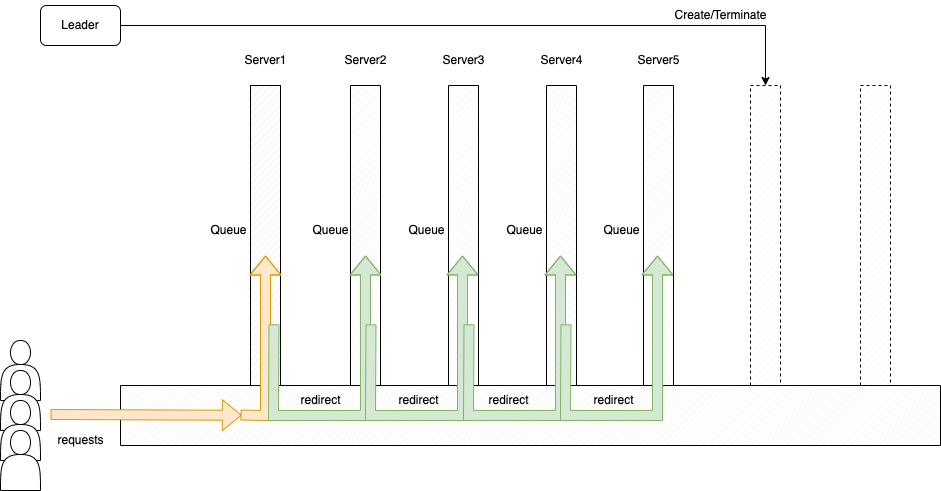

The diagram above was exported from draw.io. Its source (the exported page's mxGraphModel, read from the mxfile embedded in the PNG):
<mxGraphModel dx="1906" dy="1036" grid="1" gridSize="10" guides="1" tooltips="1" connect="1" arrows="1" fold="1" page="1" pageScale="1" pageWidth="1100" pageHeight="850" background="none" math="0" shadow="0">
  <root>
    <mxCell id="0" />
    <mxCell id="1" parent="0" />
    <mxCell id="TTM8CXKRbUDJzbPw4SMv-1" value="" style="verticalLabelPosition=bottom;verticalAlign=top;html=1;shape=mxgraph.basic.patternFillRect;fillStyle=diag;step=5;fillStrokeWidth=0.2;fillStrokeColor=#dddddd;" vertex="1" parent="1">
      <mxGeometry x="150" y="470" width="820" height="60" as="geometry" />
    </mxCell>
    <mxCell id="TTM8CXKRbUDJzbPw4SMv-2" value="" style="verticalLabelPosition=bottom;verticalAlign=top;html=1;shape=mxgraph.basic.patternFillRect;fillStyle=diag;step=5;fillStrokeWidth=0.2;fillStrokeColor=#dddddd;" vertex="1" parent="1">
      <mxGeometry x="280" y="170" width="30" height="300" as="geometry" />
    </mxCell>
    <mxCell id="TTM8CXKRbUDJzbPw4SMv-3" value="" style="verticalLabelPosition=bottom;verticalAlign=top;html=1;shape=mxgraph.basic.patternFillRect;fillStyle=diag;step=5;fillStrokeWidth=0.2;fillStrokeColor=#dddddd;" vertex="1" parent="1">
      <mxGeometry x="280" y="170" width="30" height="300" as="geometry" />
    </mxCell>
    <mxCell id="TTM8CXKRbUDJzbPw4SMv-4" value="" style="verticalLabelPosition=bottom;verticalAlign=top;html=1;shape=mxgraph.basic.patternFillRect;fillStyle=diag;step=5;fillStrokeWidth=0.2;fillStrokeColor=#dddddd;" vertex="1" parent="1">
      <mxGeometry x="380" y="170" width="30" height="300" as="geometry" />
    </mxCell>
    <mxCell id="TTM8CXKRbUDJzbPw4SMv-5" value="" style="verticalLabelPosition=bottom;verticalAlign=top;html=1;shape=mxgraph.basic.patternFillRect;fillStyle=diag;step=5;fillStrokeWidth=0.2;fillStrokeColor=#dddddd;" vertex="1" parent="1">
      <mxGeometry x="478" y="170" width="30" height="300" as="geometry" />
    </mxCell>
    <mxCell id="TTM8CXKRbUDJzbPw4SMv-6" value="" style="verticalLabelPosition=bottom;verticalAlign=top;html=1;shape=mxgraph.basic.patternFillRect;fillStyle=diag;step=5;fillStrokeWidth=0.2;fillStrokeColor=#dddddd;" vertex="1" parent="1">
      <mxGeometry x="576" y="170" width="30" height="300" as="geometry" />
    </mxCell>
    <mxCell id="TTM8CXKRbUDJzbPw4SMv-7" value="" style="verticalLabelPosition=bottom;verticalAlign=top;html=1;shape=mxgraph.basic.patternFillRect;fillStyle=diag;step=5;fillStrokeWidth=0.2;fillStrokeColor=#dddddd;" vertex="1" parent="1">
      <mxGeometry x="673" y="170" width="30" height="300" as="geometry" />
    </mxCell>
    <mxCell id="TTM8CXKRbUDJzbPw4SMv-8" value="" style="shape=actor;whiteSpace=wrap;html=1;" vertex="1" parent="1">
      <mxGeometry x="30" y="425" width="40" height="60" as="geometry" />
    </mxCell>
    <mxCell id="TTM8CXKRbUDJzbPw4SMv-9" value="" style="shape=actor;whiteSpace=wrap;html=1;" vertex="1" parent="1">
      <mxGeometry x="30" y="455" width="40" height="60" as="geometry" />
    </mxCell>
    <mxCell id="TTM8CXKRbUDJzbPw4SMv-10" value="" style="shape=actor;whiteSpace=wrap;html=1;" vertex="1" parent="1">
      <mxGeometry x="30" y="485" width="40" height="60" as="geometry" />
    </mxCell>
    <mxCell id="TTM8CXKRbUDJzbPw4SMv-11" value="" style="shape=actor;whiteSpace=wrap;html=1;" vertex="1" parent="1">
      <mxGeometry x="30" y="515" width="40" height="60" as="geometry" />
    </mxCell>
    <mxCell id="TTM8CXKRbUDJzbPw4SMv-12" value="" style="shape=flexArrow;endArrow=classic;html=1;rounded=0;entryX=0.148;entryY=0.496;entryDx=0;entryDy=0;entryPerimeter=0;fillColor=#ffe6cc;strokeColor=#d79b00;" edge="1" parent="1" target="TTM8CXKRbUDJzbPw4SMv-1">
      <mxGeometry width="50" height="50" relative="1" as="geometry">
        <mxPoint x="80" y="499" as="sourcePoint" />
        <mxPoint x="271.3600000000001" y="496.76" as="targetPoint" />
      </mxGeometry>
    </mxCell>
    <mxCell id="TTM8CXKRbUDJzbPw4SMv-14" value="" style="shape=flexArrow;endArrow=classic;html=1;rounded=0;fillColor=#ffe6cc;strokeColor=#d79b00;" edge="1" parent="1">
      <mxGeometry width="50" height="50" relative="1" as="geometry">
        <mxPoint x="270" y="499.5" as="sourcePoint" />
        <mxPoint x="295" y="340" as="targetPoint" />
        <Array as="points">
          <mxPoint x="295" y="500" />
        </Array>
      </mxGeometry>
    </mxCell>
    <mxCell id="TTM8CXKRbUDJzbPw4SMv-15" value="" style="shape=flexArrow;endArrow=classic;html=1;rounded=0;fillColor=#d5e8d4;strokeColor=#82b366;exitX=0.783;exitY=0.796;exitDx=0;exitDy=0;exitPerimeter=0;" edge="1" parent="1" source="TTM8CXKRbUDJzbPw4SMv-3">
      <mxGeometry width="50" height="50" relative="1" as="geometry">
        <mxPoint x="370" y="499.5" as="sourcePoint" />
        <mxPoint x="395" y="340" as="targetPoint" />
        <Array as="points">
          <mxPoint x="303" y="500" />
          <mxPoint x="395" y="500" />
        </Array>
      </mxGeometry>
    </mxCell>
    <mxCell id="TTM8CXKRbUDJzbPw4SMv-16" value="" style="shape=flexArrow;endArrow=classic;html=1;rounded=0;fillColor=#d5e8d4;strokeColor=#82b366;exitX=0.783;exitY=0.796;exitDx=0;exitDy=0;exitPerimeter=0;" edge="1" parent="1">
      <mxGeometry width="50" height="50" relative="1" as="geometry">
        <mxPoint x="400.4899999999998" y="408.79999999999995" as="sourcePoint" />
        <mxPoint x="492" y="340" as="targetPoint" />
        <Array as="points">
          <mxPoint x="400" y="500" />
          <mxPoint x="492" y="500" />
        </Array>
      </mxGeometry>
    </mxCell>
    <mxCell id="TTM8CXKRbUDJzbPw4SMv-17" value="" style="shape=flexArrow;endArrow=classic;html=1;rounded=0;fillColor=#d5e8d4;strokeColor=#82b366;exitX=0.783;exitY=0.796;exitDx=0;exitDy=0;exitPerimeter=0;" edge="1" parent="1">
      <mxGeometry width="50" height="50" relative="1" as="geometry">
        <mxPoint x="498.4899999999998" y="408.79999999999995" as="sourcePoint" />
        <mxPoint x="590" y="340" as="targetPoint" />
        <Array as="points">
          <mxPoint x="498" y="500" />
          <mxPoint x="590" y="500" />
        </Array>
      </mxGeometry>
    </mxCell>
    <mxCell id="TTM8CXKRbUDJzbPw4SMv-18" value="" style="shape=flexArrow;endArrow=classic;html=1;rounded=0;fillColor=#d5e8d4;strokeColor=#82b366;exitX=0.783;exitY=0.796;exitDx=0;exitDy=0;exitPerimeter=0;" edge="1" parent="1">
      <mxGeometry width="50" height="50" relative="1" as="geometry">
        <mxPoint x="595.4899999999998" y="408.79999999999995" as="sourcePoint" />
        <mxPoint x="687" y="340" as="targetPoint" />
        <Array as="points">
          <mxPoint x="595" y="500" />
          <mxPoint x="687" y="500" />
        </Array>
      </mxGeometry>
    </mxCell>
    <mxCell id="TTM8CXKRbUDJzbPw4SMv-19" value="" style="verticalLabelPosition=bottom;verticalAlign=top;html=1;shape=mxgraph.basic.patternFillRect;fillStyle=diag;step=5;fillStrokeWidth=0.2;fillStrokeColor=#dddddd;dashed=1;" vertex="1" parent="1">
      <mxGeometry x="780" y="170" width="30" height="300" as="geometry" />
    </mxCell>
    <mxCell id="TTM8CXKRbUDJzbPw4SMv-20" value="" style="verticalLabelPosition=bottom;verticalAlign=top;html=1;shape=mxgraph.basic.patternFillRect;fillStyle=diag;step=5;fillStrokeWidth=0.2;fillStrokeColor=#dddddd;dashed=1;" vertex="1" parent="1">
      <mxGeometry x="890" y="170" width="30" height="300" as="geometry" />
    </mxCell>
    <mxCell id="TTM8CXKRbUDJzbPw4SMv-21" value="Server1" style="text;html=1;align=center;verticalAlign=middle;resizable=0;points=[];autosize=1;strokeColor=none;fillColor=none;" vertex="1" parent="1">
      <mxGeometry x="260" y="130" width="70" height="30" as="geometry" />
    </mxCell>
    <mxCell id="TTM8CXKRbUDJzbPw4SMv-22" value="Server2" style="text;html=1;align=center;verticalAlign=middle;resizable=0;points=[];autosize=1;strokeColor=none;fillColor=none;" vertex="1" parent="1">
      <mxGeometry x="360" y="130" width="70" height="30" as="geometry" />
    </mxCell>
    <mxCell id="TTM8CXKRbUDJzbPw4SMv-23" value="Server3" style="text;html=1;align=center;verticalAlign=middle;resizable=0;points=[];autosize=1;strokeColor=none;fillColor=none;" vertex="1" parent="1">
      <mxGeometry x="458" y="130" width="70" height="30" as="geometry" />
    </mxCell>
    <mxCell id="TTM8CXKRbUDJzbPw4SMv-24" value="Server4" style="text;html=1;align=center;verticalAlign=middle;resizable=0;points=[];autosize=1;strokeColor=none;fillColor=none;" vertex="1" parent="1">
      <mxGeometry x="556" y="130" width="70" height="30" as="geometry" />
    </mxCell>
    <mxCell id="TTM8CXKRbUDJzbPw4SMv-25" value="Server5" style="text;html=1;align=center;verticalAlign=middle;resizable=0;points=[];autosize=1;strokeColor=none;fillColor=none;" vertex="1" parent="1">
      <mxGeometry x="653" y="130" width="70" height="30" as="geometry" />
    </mxCell>
    <mxCell id="TTM8CXKRbUDJzbPw4SMv-26" value="requests" style="text;html=1;align=center;verticalAlign=middle;resizable=0;points=[];autosize=1;strokeColor=none;fillColor=none;" vertex="1" parent="1">
      <mxGeometry x="75" y="510" width="70" height="30" as="geometry" />
    </mxCell>
    <mxCell id="TTM8CXKRbUDJzbPw4SMv-27" value="redirect" style="text;html=1;align=center;verticalAlign=middle;resizable=0;points=[];autosize=1;strokeColor=none;fillColor=none;" vertex="1" parent="1">
      <mxGeometry x="320" y="470" width="60" height="30" as="geometry" />
    </mxCell>
    <mxCell id="TTM8CXKRbUDJzbPw4SMv-28" value="redirect" style="text;html=1;align=center;verticalAlign=middle;resizable=0;points=[];autosize=1;strokeColor=none;fillColor=none;" vertex="1" parent="1">
      <mxGeometry x="418" y="470" width="60" height="30" as="geometry" />
    </mxCell>
    <mxCell id="TTM8CXKRbUDJzbPw4SMv-29" value="redirect" style="text;html=1;align=center;verticalAlign=middle;resizable=0;points=[];autosize=1;strokeColor=none;fillColor=none;" vertex="1" parent="1">
      <mxGeometry x="508" y="470" width="60" height="30" as="geometry" />
    </mxCell>
    <mxCell id="TTM8CXKRbUDJzbPw4SMv-30" value="redirect" style="text;html=1;align=center;verticalAlign=middle;resizable=0;points=[];autosize=1;strokeColor=none;fillColor=none;" vertex="1" parent="1">
      <mxGeometry x="613" y="470" width="60" height="30" as="geometry" />
    </mxCell>
    <mxCell id="TTM8CXKRbUDJzbPw4SMv-31" value="Queue" style="text;html=1;align=center;verticalAlign=middle;resizable=0;points=[];autosize=1;strokeColor=none;fillColor=none;" vertex="1" parent="1">
      <mxGeometry x="228" y="300" width="60" height="30" as="geometry" />
    </mxCell>
    <mxCell id="TTM8CXKRbUDJzbPw4SMv-32" value="Queue" style="text;html=1;align=center;verticalAlign=middle;resizable=0;points=[];autosize=1;strokeColor=none;fillColor=none;" vertex="1" parent="1">
      <mxGeometry x="426" y="300" width="60" height="30" as="geometry" />
    </mxCell>
    <mxCell id="TTM8CXKRbUDJzbPw4SMv-33" value="Queue" style="text;html=1;align=center;verticalAlign=middle;resizable=0;points=[];autosize=1;strokeColor=none;fillColor=none;" vertex="1" parent="1">
      <mxGeometry x="330" y="300" width="60" height="30" as="geometry" />
    </mxCell>
    <mxCell id="TTM8CXKRbUDJzbPw4SMv-34" value="Queue" style="text;html=1;align=center;verticalAlign=middle;resizable=0;points=[];autosize=1;strokeColor=none;fillColor=none;" vertex="1" parent="1">
      <mxGeometry x="524" y="300" width="60" height="30" as="geometry" />
    </mxCell>
    <mxCell id="TTM8CXKRbUDJzbPw4SMv-35" value="Queue" style="text;html=1;align=center;verticalAlign=middle;resizable=0;points=[];autosize=1;strokeColor=none;fillColor=none;" vertex="1" parent="1">
      <mxGeometry x="621" y="300" width="60" height="30" as="geometry" />
    </mxCell>
    <mxCell id="TTM8CXKRbUDJzbPw4SMv-36" value="Leader" style="rounded=1;whiteSpace=wrap;html=1;" vertex="1" parent="1">
      <mxGeometry x="70" y="90" width="80" height="40" as="geometry" />
    </mxCell>
    <mxCell id="TTM8CXKRbUDJzbPw4SMv-37" value="" style="endArrow=classic;html=1;rounded=0;exitX=1;exitY=0.5;exitDx=0;exitDy=0;entryX=0.5;entryY=0;entryDx=0;entryDy=0;entryPerimeter=0;" edge="1" parent="1" source="TTM8CXKRbUDJzbPw4SMv-36" target="TTM8CXKRbUDJzbPw4SMv-19">
      <mxGeometry width="50" height="50" relative="1" as="geometry">
        <mxPoint x="520" y="570" as="sourcePoint" />
        <mxPoint x="570" y="520" as="targetPoint" />
        <Array as="points">
          <mxPoint x="795" y="110" />
        </Array>
      </mxGeometry>
    </mxCell>
    <mxCell id="TTM8CXKRbUDJzbPw4SMv-38" value="Create/Terminate" style="text;html=1;align=center;verticalAlign=middle;resizable=0;points=[];autosize=1;strokeColor=none;fillColor=none;" vertex="1" parent="1">
      <mxGeometry x="690" y="85" width="120" height="30" as="geometry" />
    </mxCell>
  </root>
</mxGraphModel>